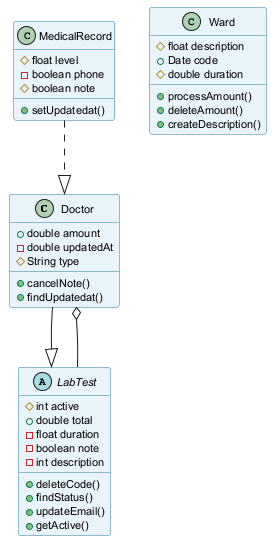

The diagram above was rendered by PlantUML. Its source (embedded in the PNG):
@startuml
skinparam backgroundColor #FFFFFF
skinparam classBackgroundColor #E8F4FA
skinparam classBorderColor #2C7DA0
skinparam defaultFontSize 11
class Doctor {
  +double amount
  -double updatedAt
  #String type
  +cancelNote()
  +findUpdatedat()
}
class MedicalRecord {
  #float level
  -boolean phone
  #boolean note
  +setUpdatedat()
}
class Ward {
  #float description
  +Date code
  #double duration
  +processAmount()
  +deleteAmount()
  +createDescription()
}
abstract class LabTest {
  #int active
  +double total
  -float duration
  -boolean note
  -int description
  +deleteCode()
  +findStatus()
  +updateEmail()
  +getActive()
}
Doctor --|> LabTest
MedicalRecord ..|> Doctor
LabTest --o Doctor
@enduml